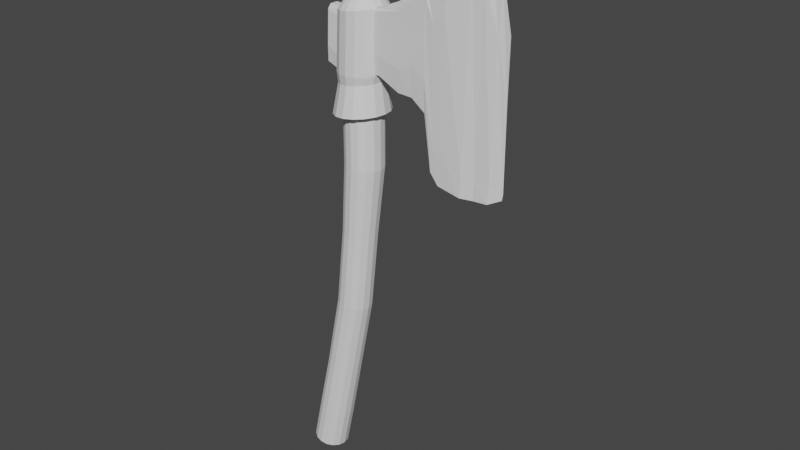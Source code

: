 # Source: Hacha.blend  (saved by Blender 3.2.14; exported with 4.5.12 LTS)
import bpy
from mathutils import Matrix  # noqa: F401  (used for matrix-valued properties, if any)

bpy.ops.wm.read_factory_settings(use_empty=True)
scene = bpy.context.scene
scene.name = 'Scene'

# ---- collections
col_collection = bpy.data.collections.new('Collection'); scene.collection.children.link(col_collection)

# ---- world
world_world = bpy.data.worlds.new('World'); scene.world = world_world
world_world.use_nodes = True; world_world.node_tree.nodes.clear()
_N = world_world.node_tree.nodes; _L = world_world.node_tree.links
n0 = _N.new('ShaderNodeOutputWorld'); n0.name = 'World Output'; n0.location = (300, 300)
n1 = _N.new('ShaderNodeBackground'); n1.name = 'Background'; n1.location = (10, 300)
n1.inputs[0].default_value = (0.05088, 0.05088, 0.05088, 1.0)
_L.new(n1.outputs[0], n0.inputs[0])
n0.is_active_output = True
world_world.color = (0.05088, 0.05088, 0.05088)
world_world.use_sun_shadow = False
world_world.sun_shadow_jitter_overblur = 0.0

# ---- meshes
me_cylinder = bpy.data.meshes.new('Cylinder')
me_cylinder.from_pydata([(0.01093, 0.05704, 0.02069), (0.03344, 0.06344, 0.2584), (0.03271, 0.0527, 0.01924), (0.05766, 0.05861, 0.2568), (0.05117, 0.04033, 0.01801), (0.0782, 0.04486, 0.2554), (0.06351, 0.02183, 0.01719), (0.09192, 0.02428, 0.2545), (0.06784, -2.648e-08, 0.0169), (0.09674, -4.336e-08, 0.2542), (0.06351, -0.02183, 0.01719), (0.09192, -0.02428, 0.2545), (0.05117, -0.04033, 0.01801), (0.0782, -0.04486, 0.2554), (0.03271, -0.0527, 0.01924), (0.05766, -0.05861, 0.2568), (0.01093, -0.05704, 0.02069), (0.03344, -0.06344, 0.2584), (-0.01085, -0.0527, 0.02215), (0.009217, -0.05861, 0.26), (-0.02932, -0.04033, 0.02338), (-0.01132, -0.04486, 0.2614), (-0.04165, -0.02183, 0.0242), (-0.02504, -0.02428, 0.2623), (-0.04599, -2.432e-08, 0.02449), (-0.02986, -4.096e-08, 0.2626), (-0.04165, 0.02183, 0.0242), (-0.02504, 0.02428, 0.2623), (-0.02932, 0.04033, 0.02338), (-0.01132, 0.04486, 0.2614), (-0.01085, 0.0527, 0.02215), (0.009217, 0.05861, 0.26), (-0.01738, 0.05704, -0.2428), (0.004187, 0.0527, -0.2461), (0.02247, 0.04033, -0.249), (0.03469, 0.02183, -0.2509), (0.03898, -2.57e-08, -0.2515), (0.03469, -0.02183, -0.2509), (0.02247, -0.04033, -0.249), (0.004187, -0.0527, -0.2461), (-0.01738, -0.05704, -0.2428), (-0.03895, -0.0527, -0.2394), (-0.05723, -0.04033, -0.2366), (-0.06945, -0.02183, -0.2347), (-0.07374, -2.489e-08, -0.234), (-0.06945, 0.02183, -0.2347), (-0.05723, 0.04033, -0.2366), (-0.03895, 0.0527, -0.2394), (-0.07172, 0.05704, -0.5136), (-0.05037, 0.0527, -0.5181), (-0.03226, 0.04033, -0.522), (-0.02017, 0.02183, -0.5245), (-0.01592, -2.613e-08, -0.5254), (-0.02017, -0.02183, -0.5245), (-0.03226, -0.04033, -0.522), (-0.05037, -0.0527, -0.5181), (-0.07172, -0.05704, -0.5136), (-0.09307, -0.0527, -0.5091), (-0.1112, -0.04033, -0.5052), (-0.1233, -0.02183, -0.5027), (-0.1275, -2.613e-08, -0.5018), (-0.1233, 0.02183, -0.5027), (-0.1112, 0.04033, -0.5052), (-0.09307, 0.0527, -0.5091), (-0.1125, 0.05917, -0.7061), (-0.09038, 0.05466, -0.7108), (-0.0716, 0.04184, -0.7148), (-0.05906, 0.02264, -0.7175), (-0.05465, -2.616e-08, -0.7184), (-0.05906, -0.02264, -0.7175), (-0.0716, -0.04184, -0.7148), (-0.09038, -0.05466, -0.7108), (-0.1125, -0.05917, -0.7061), (-0.1347, -0.05466, -0.7014), (-0.1535, -0.04184, -0.6974), (-0.166, -0.02264, -0.6948), (-0.1704, -2.617e-08, -0.6939), (-0.166, 0.02264, -0.6948), (-0.1535, 0.04184, -0.6974), (-0.1347, 0.05466, -0.7014), (-0.1468, 0.04162, -0.8656), (-0.1434, 0.05917, -0.8487), (-0.1213, 0.05466, -0.8534), (-0.1312, 0.03845, -0.8689), (-0.1025, 0.04184, -0.8574), (-0.118, 0.02943, -0.8717), (-0.08996, 0.02264, -0.86), (-0.1092, 0.01593, -0.8735), (-0.08556, -2.555e-08, -0.861), (-0.1061, -2.53e-08, -0.8742), (-0.08996, -0.02264, -0.86), (-0.1092, -0.01593, -0.8735), (-0.1025, -0.04184, -0.8574), (-0.118, -0.02943, -0.8717), (-0.1213, -0.05466, -0.8534), (-0.1312, -0.03845, -0.8689), (-0.1434, -0.05917, -0.8487), (-0.1468, -0.04162, -0.8656), (-0.1656, -0.05466, -0.844), (-0.1624, -0.03845, -0.8623), (-0.1844, -0.04184, -0.84), (-0.1756, -0.02943, -0.8595), (-0.1969, -0.02264, -0.8374), (-0.1844, -0.01593, -0.8576), (-0.2013, -2.555e-08, -0.8364), (-0.1875, -2.064e-08, -0.8569), (-0.1969, 0.02264, -0.8374), (-0.1844, 0.01593, -0.8576), (-0.1844, 0.04184, -0.84), (-0.1756, 0.02943, -0.8595), (-0.1656, 0.05466, -0.844), (-0.1624, 0.03845, -0.8623), (0.03371, 0.06344, 0.4527), (0.05794, 0.05861, 0.4541), (0.07849, 0.04486, 0.4553), (0.09222, 0.02428, 0.4561), (0.09704, -4.558e-08, 0.4563), (0.09222, -0.02428, 0.4561), (0.07849, -0.04486, 0.4553), (0.05794, -0.05861, 0.4541), (0.03371, -0.06344, 0.4527), (0.009472, -0.05861, 0.4513), (-0.01107, -0.04486, 0.4501), (-0.0248, -0.02428, 0.4493), (-0.02962, -4.107e-08, 0.449), (-0.0248, 0.02428, 0.4493), (-0.01107, 0.04486, 0.4501), (0.009472, 0.05861, 0.4513), (0.09221, -0.02428, 0.4471), (0.07848, -0.04486, 0.4463), (-0.01108, -0.04486, 0.4417), (-0.02481, -0.02428, 0.441), (0.009461, 0.05861, 0.4427), (0.0337, 0.06344, 0.444), (0.09221, 0.02428, 0.4471), (0.09703, -4.548e-08, 0.4473), (0.0337, -0.06344, 0.444), (0.009461, -0.05861, 0.4427), (-0.02481, 0.02428, 0.441), (-0.01108, 0.04486, 0.4417), (0.05793, 0.05861, 0.4453), (0.07848, 0.04486, 0.4463), (0.05793, -0.05861, 0.4453), (-0.02963, -4.106e-08, 0.4407), (0.0273, 0.08963, 0.4293), (0.06142, 0.08281, 0.4328), (0.09035, 0.06338, 0.4357), (0.1097, 0.0343, 0.4377), (0.1165, -4.512e-08, 0.4384), (0.1097, -0.0343, 0.4377), (0.09035, -0.06338, 0.4357), (0.06142, -0.08281, 0.4328), (0.0273, -0.08963, 0.4293), (-0.006819, -0.08281, 0.4257), (-0.03574, -0.06338, 0.4228), (-0.05507, -0.0343, 0.4208), (-0.06186, -3.767e-08, 0.4201), (-0.05507, 0.0343, 0.4208), (-0.03574, 0.06338, 0.4228), (-0.006819, 0.08281, 0.4257), (0.029, 0.07234, 0.5267), (0.05654, 0.06683, 0.5295), (0.07989, 0.05115, 0.5319), (0.09549, 0.02768, 0.5335), (0.101, -3.891e-08, 0.5341), (0.09549, -0.02768, 0.5335), (0.07989, -0.05115, 0.5319), (0.05654, -0.06683, 0.5295), (0.029, -0.07234, 0.5267), (0.001464, -0.06683, 0.5238), (-0.02188, -0.05115, 0.5214), (-0.03748, -0.02768, 0.5198), (-0.04296, -3.29e-08, 0.5193), (-0.03748, 0.02768, 0.5198), (-0.02188, 0.05115, 0.5214), (0.001464, 0.06683, 0.5238), (0.03014, 0.07683, 0.5565), (0.05953, 0.07099, 0.5574), (0.08444, 0.05433, 0.5581), (0.1011, 0.0294, 0.5586), (0.1069, -3.648e-08, 0.5587), (0.1011, -0.0294, 0.5586), (0.08444, -0.05433, 0.5581), (0.05953, -0.07099, 0.5574), (0.03014, -0.07683, 0.5565), (0.0007446, -0.07099, 0.5557), (-0.02417, -0.05433, 0.555), (-0.04082, -0.0294, 0.5545), (-0.04667, -3.162e-08, 0.5543), (-0.04082, 0.0294, 0.5545), (-0.02417, 0.05433, 0.555), (0.0007446, 0.07099, 0.5557), (0.0371, 0.07536, 0.7493), (0.06565, 0.06962, 0.7533), (0.08986, 0.05329, 0.7568), (0.106, 0.02884, 0.7591), (0.1117, -3.912e-08, 0.7599), (0.106, -0.02884, 0.7591), (0.08986, -0.05329, 0.7568), (0.06565, -0.06962, 0.7533), (0.0371, -0.07536, 0.7493), (0.00855, -0.06962, 0.7452), (-0.01565, -0.05329, 0.7418), (-0.03183, -0.02884, 0.7395), (-0.03751, -3.208e-08, 0.7387), (-0.03183, 0.02884, 0.7395), (-0.01565, 0.05329, 0.7418), (0.00855, 0.06962, 0.7452), (0.03503, 0.03563, 0.7794), (0.04853, 0.03292, 0.7813), (0.05997, 0.02519, 0.7829), (0.06762, 0.01363, 0.784), (0.07031, -3.655e-08, 0.7844), (0.06762, -0.01364, 0.784), (0.05997, -0.02519, 0.7829), (0.04853, -0.03292, 0.7813), (0.03503, -0.03563, 0.7794), (0.02153, -0.03292, 0.7775), (0.01009, -0.02519, 0.7758), (0.002439, -0.01364, 0.7747), (-0.0002458, -2.939e-08, 0.7744), (0.002439, 0.01364, 0.7747), (0.01009, 0.02519, 0.7758), (0.02153, 0.03292, 0.7775), (0.05463, 0.04778, 0.7822), (0.03503, 0.05172, 0.7794), (0.07124, 0.03657, 0.7845), (0.08234, 0.01979, 0.7861), (0.08623, -3.63e-08, 0.7867), (0.08234, -0.01979, 0.7861), (0.07124, -0.03657, 0.7845), (0.05462, -0.04778, 0.7822), (0.03503, -0.05172, 0.7794), (0.01543, -0.04778, 0.7766), (-0.001177, -0.03657, 0.7742), (-0.01228, -0.01979, 0.7727), (-0.01617, -3.147e-08, 0.7721), (-0.01228, 0.01979, 0.7727), (-0.001177, 0.03657, 0.7742), (0.01543, 0.04778, 0.7766), (0.03559, 0.03563, 0.8014), (0.04909, 0.03292, 0.8014), (0.06053, 0.02519, 0.8014), (0.06818, 0.01363, 0.8014), (0.07086, -3.63e-08, 0.8014), (0.06818, -0.01364, 0.8014), (0.06053, -0.02519, 0.8014), (0.04909, -0.03292, 0.8014), (0.03559, -0.03563, 0.8014), (0.02209, -0.03292, 0.8014), (0.01064, -0.02519, 0.8014), (0.002996, -0.01364, 0.8014), (0.0003104, -2.914e-08, 0.8014), (0.002996, 0.01364, 0.8014), (0.01064, 0.02519, 0.8014), (0.02209, 0.03292, 0.8014)], [], [(0, 1, 3, 2), (2, 3, 5, 4), (4, 5, 7, 6), (6, 7, 9, 8), (8, 9, 11, 10), (10, 11, 13, 12), (12, 13, 15, 14), (14, 15, 17, 16), (16, 17, 19, 18), (18, 19, 21, 20), (20, 21, 23, 22), (22, 23, 25, 24), (24, 25, 27, 26), (26, 27, 29, 28), (129, 128, 117, 118), (28, 29, 31, 30), (30, 31, 1, 0), (4, 6, 35, 34), (35, 36, 52, 51), (14, 16, 40, 39), (24, 26, 45, 44), (0, 2, 33, 32), (10, 12, 38, 37), (20, 22, 43, 42), (30, 0, 32, 47), (6, 8, 36, 35), (16, 18, 41, 40), (26, 28, 46, 45), (2, 4, 34, 33), (12, 14, 39, 38), (22, 24, 44, 43), (8, 10, 37, 36), (18, 20, 42, 41), (28, 30, 47, 46), (56, 57, 73, 72), (43, 44, 60, 59), (36, 37, 53, 52), (44, 45, 61, 60), (37, 38, 54, 53), (45, 46, 62, 61), (38, 39, 55, 54), (46, 47, 63, 62), (39, 40, 56, 55), (32, 33, 49, 48), (47, 32, 48, 63), (40, 41, 57, 56), (33, 34, 50, 49), (41, 42, 58, 57), (34, 35, 51, 50), (42, 43, 59, 58), (78, 79, 110, 108), (49, 50, 66, 65), (57, 58, 74, 73), (50, 51, 67, 66), (58, 59, 75, 74), (51, 52, 68, 67), (59, 60, 76, 75), (52, 53, 69, 68), (60, 61, 77, 76), (53, 54, 70, 69), (61, 62, 78, 77), (54, 55, 71, 70), (62, 63, 79, 78), (55, 56, 72, 71), (48, 49, 65, 64), (63, 48, 64, 79), (79, 64, 81, 110), (71, 72, 96, 94), (72, 73, 98, 96), (80, 83, 85, 87, 89, 91, 93, 95, 97, 99, 101, 103, 105, 107, 109, 111), (65, 66, 84, 82), (73, 74, 100, 98), (66, 67, 86, 84), (74, 75, 102, 100), (67, 68, 88, 86), (75, 76, 104, 102), (68, 69, 90, 88), (76, 77, 106, 104), (69, 70, 92, 90), (77, 78, 108, 106), (70, 71, 94, 92), (81, 82, 83, 80), (82, 84, 85, 83), (84, 86, 87, 85), (86, 88, 89, 87), (88, 90, 91, 89), (90, 92, 93, 91), (92, 94, 95, 93), (94, 96, 97, 95), (96, 98, 99, 97), (98, 100, 101, 99), (100, 102, 103, 101), (102, 104, 105, 103), (104, 106, 107, 105), (106, 108, 109, 107), (108, 110, 111, 109), (110, 81, 80, 111), (64, 65, 82, 81), (113, 112, 127, 126, 125, 124, 123, 122, 121, 120, 119, 118, 117, 116, 115, 114), (131, 130, 122, 123), (133, 132, 127, 112), (135, 134, 115, 116), (137, 136, 120, 121), (139, 138, 125, 126), (141, 140, 113, 114), (142, 129, 118, 119), (143, 131, 123, 124), (128, 135, 116, 117), (130, 137, 121, 122), (132, 139, 126, 127), (134, 141, 114, 115), (136, 142, 119, 120), (138, 143, 124, 125), (140, 133, 112, 113), (3, 1, 133, 140), (27, 25, 143, 138), (17, 15, 142, 136), (7, 5, 141, 134), (31, 29, 139, 132), (21, 19, 137, 130), (11, 9, 135, 128), (25, 23, 131, 143), (15, 13, 129, 142), (5, 3, 140, 141), (29, 27, 138, 139), (19, 17, 136, 137), (9, 7, 134, 135), (1, 31, 132, 133), (23, 21, 130, 131), (13, 11, 128, 129), (145, 146, 147, 148, 149, 150, 151, 152, 153, 154, 155, 156, 157, 158, 159, 144), (163, 162, 178, 179), (148, 147, 163, 164), (156, 155, 171, 172), (149, 148, 164, 165), (157, 156, 172, 173), (150, 149, 165, 166), (158, 157, 173, 174), (151, 150, 166, 167), (159, 158, 174, 175), (152, 151, 167, 168), (145, 144, 160, 161), (144, 159, 175, 160), (153, 152, 168, 169), (146, 145, 161, 162), (154, 153, 169, 170), (147, 146, 162, 163), (155, 154, 170, 171), (186, 185, 201, 202), (171, 170, 186, 187), (164, 163, 179, 180), (172, 171, 187, 188), (165, 164, 180, 181), (173, 172, 188, 189), (166, 165, 181, 182), (174, 173, 189, 190), (167, 166, 182, 183), (175, 174, 190, 191), (168, 167, 183, 184), (161, 160, 176, 177), (160, 175, 191, 176), (169, 168, 184, 185), (162, 161, 177, 178), (170, 169, 185, 186), (207, 206, 238, 239), (179, 178, 194, 195), (187, 186, 202, 203), (180, 179, 195, 196), (188, 187, 203, 204), (181, 180, 196, 197), (189, 188, 204, 205), (182, 181, 197, 198), (190, 189, 205, 206), (183, 182, 198, 199), (191, 190, 206, 207), (184, 183, 199, 200), (177, 176, 192, 193), (176, 191, 207, 192), (185, 184, 200, 201), (178, 177, 193, 194), (218, 217, 249, 250), (200, 199, 231, 232), (193, 192, 225, 224), (192, 207, 239, 225), (201, 200, 232, 233), (194, 193, 224, 226), (202, 201, 233, 234), (195, 194, 226, 227), (203, 202, 234, 235), (196, 195, 227, 228), (204, 203, 235, 236), (197, 196, 228, 229), (205, 204, 236, 237), (198, 197, 229, 230), (206, 205, 237, 238), (199, 198, 230, 231), (208, 209, 224, 225), (209, 210, 226, 224), (210, 211, 227, 226), (211, 212, 228, 227), (212, 213, 229, 228), (213, 214, 230, 229), (214, 215, 231, 230), (215, 216, 232, 231), (216, 217, 233, 232), (217, 218, 234, 233), (218, 219, 235, 234), (219, 220, 236, 235), (220, 221, 237, 236), (221, 222, 238, 237), (222, 223, 239, 238), (223, 208, 225, 239), (241, 240, 255, 254, 253, 252, 251, 250, 249, 248, 247, 246, 245, 244, 243, 242), (211, 210, 242, 243), (219, 218, 250, 251), (212, 211, 243, 244), (220, 219, 251, 252), (213, 212, 244, 245), (221, 220, 252, 253), (214, 213, 245, 246), (222, 221, 253, 254), (215, 214, 246, 247), (223, 222, 254, 255), (216, 215, 247, 248), (209, 208, 240, 241), (208, 223, 255, 240), (217, 216, 248, 249), (210, 209, 241, 242)])
_uv = me_cylinder.uv_layers.new(name='UVMap')
_uv.uv.foreach_set('vector', [1.0, 0.5, 1.0, 1.0, 0.9375, 1.0, 0.9375, 0.5, 0.9375, 0.5, 0.9375, 1.0, 0.875, 1.0, 0.875, 0.5, 0.875, 0.5, 0.875, 1.0, 0.8125, 1.0, 0.8125, 0.5, 0.8125, 0.5, 0.8125, 1.0, 0.75, 1.0, 0.75, 0.5, 0.75, 0.5, 0.75, 1.0, 0.6875, 1.0, 0.6875, 0.5, 0.6875, 0.5, 0.6875, 1.0, 0.625, 1.0, 0.625, 0.5, 0.625, 0.5, 0.625, 1.0, 0.5625, 1.0, 0.5625, 0.5, 0.5625, 0.5, 0.5625, 1.0, 0.5, 1.0, 0.5, 0.5, 0.5, 0.5, 0.5, 1.0, 0.4375, 1.0, 0.4375, 0.5, 0.4375, 0.5, 0.4375, 1.0, 0.375, 1.0, 0.375, 0.5, 0.375, 0.5, 0.375, 1.0, 0.3125, 1.0, 0.3125, 0.5, 0.3125, 0.5, 0.3125, 1.0, 0.25, 1.0, 0.25, 0.5, 0.25, 0.5, 0.25, 1.0, 0.1875, 1.0, 0.1875, 0.5, 0.1875, 0.5, 0.1875, 1.0, 0.125, 1.0, 0.125, 0.5, 0.625, 1.0, 0.6875, 1.0, 0.6875, 1.0, 0.625, 1.0, 0.125, 0.5, 0.125, 1.0, 0.0625, 1.0, 0.0625, 0.5, 0.0625, 0.5, 0.0625, 1.0, 0.0, 1.0, 0.0, 0.5, 0.875, 0.5, 0.8125, 0.5, 0.8125, 0.5, 0.875, 0.5, 0.8125, 0.5, 0.75, 0.5, 0.75, 0.5, 0.8125, 0.5, 0.5625, 0.5, 0.5, 0.5, 0.5, 0.5, 0.5625, 0.5, 0.25, 0.5, 0.1875, 0.5, 0.1875, 0.5, 0.25, 0.5, 1.0, 0.5, 0.9375, 0.5, 0.9375, 0.5, 1.0, 0.5, 0.6875, 0.5, 0.625, 0.5, 0.625, 0.5, 0.6875, 0.5, 0.375, 0.5, 0.3125, 0.5, 0.3125, 0.5, 0.375, 0.5, 0.0625, 0.5, 0.0, 0.5, 0.0, 0.5, 0.0625, 0.5, 0.8125, 0.5, 0.75, 0.5, 0.75, 0.5, 0.8125, 0.5, 0.5, 0.5, 0.4375, 0.5, 0.4375, 0.5, 0.5, 0.5, 0.1875, 0.5, 0.125, 0.5, 0.125, 0.5, 0.1875, 0.5, 0.9375, 0.5, 0.875, 0.5, 0.875, 0.5, 0.9375, 0.5, 0.625, 0.5, 0.5625, 0.5, 0.5625, 0.5, 0.625, 0.5, 0.3125, 0.5, 0.25, 0.5, 0.25, 0.5, 0.3125, 0.5, 0.75, 0.5, 0.6875, 0.5, 0.6875, 0.5, 0.75, 0.5, 0.4375, 0.5, 0.375, 0.5, 0.375, 0.5, 0.4375, 0.5, 0.125, 0.5, 0.0625, 0.5, 0.0625, 0.5, 0.125, 0.5, 0.5, 0.5, 0.4375, 0.5, 0.4375, 0.5, 0.5, 0.5, 0.3125, 0.5, 0.25, 0.5, 0.25, 0.5, 0.3125, 0.5, 0.75, 0.5, 0.6875, 0.5, 0.6875, 0.5, 0.75, 0.5, 0.25, 0.5, 0.1875, 0.5, 0.1875, 0.5, 0.25, 0.5, 0.6875, 0.5, 0.625, 0.5, 0.625, 0.5, 0.6875, 0.5, 0.1875, 0.5, 0.125, 0.5, 0.125, 0.5, 0.1875, 0.5, 0.625, 0.5, 0.5625, 0.5, 0.5625, 0.5, 0.625, 0.5, 0.125, 0.5, 0.0625, 0.5, 0.0625, 0.5, 0.125, 0.5, 0.5625, 0.5, 0.5, 0.5, 0.5, 0.5, 0.5625, 0.5, 1.0, 0.5, 0.9375, 0.5, 0.9375, 0.5, 1.0, 0.5, 0.0625, 0.5, 0.0, 0.5, 0.0, 0.5, 0.0625, 0.5, 0.5, 0.5, 0.4375, 0.5, 0.4375, 0.5, 0.5, 0.5, 0.9375, 0.5, 0.875, 0.5, 0.875, 0.5, 0.9375, 0.5, 0.4375, 0.5, 0.375, 0.5, 0.375, 0.5, 0.4375, 0.5, 0.875, 0.5, 0.8125, 0.5, 0.8125, 0.5, 0.875, 0.5, 0.375, 0.5, 0.3125, 0.5, 0.3125, 0.5, 0.375, 0.5, 0.125, 0.5, 0.0625, 0.5, 0.0625, 0.5, 0.125, 0.5, 0.9375, 0.5, 0.875, 0.5, 0.875, 0.5, 0.9375, 0.5, 0.4375, 0.5, 0.375, 0.5, 0.375, 0.5, 0.4375, 0.5, 0.875, 0.5, 0.8125, 0.5, 0.8125, 0.5, 0.875, 0.5, 0.375, 0.5, 0.3125, 0.5, 0.3125, 0.5, 0.375, 0.5, 0.8125, 0.5, 0.75, 0.5, 0.75, 0.5, 0.8125, 0.5, 0.3125, 0.5, 0.25, 0.5, 0.25, 0.5, 0.3125, 0.5, 0.75, 0.5, 0.6875, 0.5, 0.6875, 0.5, 0.75, 0.5, 0.25, 0.5, 0.1875, 0.5, 0.1875, 0.5, 0.25, 0.5, 0.6875, 0.5, 0.625, 0.5, 0.625, 0.5, 0.6875, 0.5, 0.1875, 0.5, 0.125, 0.5, 0.125, 0.5, 0.1875, 0.5, 0.625, 0.5, 0.5625, 0.5, 0.5625, 0.5, 0.625, 0.5, 0.125, 0.5, 0.0625, 0.5, 0.0625, 0.5, 0.125, 0.5, 0.5625, 0.5, 0.5, 0.5, 0.5, 0.5, 0.5625, 0.5, 1.0, 0.5, 0.9375, 0.5, 0.9375, 0.5, 1.0, 0.5, 0.0625, 0.5, 0.0, 0.5, 0.0, 0.5, 0.0625, 0.5, 0.0625, 0.5, 0.0, 0.5, 0.0, 0.5, 0.0625, 0.5, 0.5625, 0.5, 0.5, 0.5, 0.5, 0.5, 0.5625, 0.5, 0.5, 0.5, 0.4375, 0.5, 0.4375, 0.5, 0.5, 0.5, 0.75, 0.4188, 0.8146, 0.406, 0.8694, 0.3694, 0.906, 0.3146, 0.9188, 0.25, 0.906, 0.1854, 0.8694, 0.1306, 0.8146, 0.09405, 0.75, 0.0812, 0.6854, 0.09405, 0.6306, 0.1306, 0.594, 0.1854, 0.5812, 0.25, 0.594, 0.3146, 0.6306, 0.3694, 0.6854, 0.406, 0.9375, 0.5, 0.875, 0.5, 0.875, 0.5, 0.9375, 0.5, 0.4375, 0.5, 0.375, 0.5, 0.375, 0.5, 0.4375, 0.5, 0.875, 0.5, 0.8125, 0.5, 0.8125, 0.5, 0.875, 0.5, 0.375, 0.5, 0.3125, 0.5, 0.3125, 0.5, 0.375, 0.5, 0.8125, 0.5, 0.75, 0.5, 0.75, 0.5, 0.8125, 0.5, 0.3125, 0.5, 0.25, 0.5, 0.25, 0.5, 0.3125, 0.5, 0.75, 0.5, 0.6875, 0.5, 0.6875, 0.5, 0.75, 0.5, 0.25, 0.5, 0.1875, 0.5, 0.1875, 0.5, 0.25, 0.5, 0.6875, 0.5, 0.625, 0.5, 0.625, 0.5, 0.6875, 0.5, 0.1875, 0.5, 0.125, 0.5, 0.125, 0.5, 0.1875, 0.5, 0.625, 0.5, 0.5625, 0.5, 0.5625, 0.5, 0.625, 0.5, 0.75, 0.49, 0.841, 0.4719, 0.8146, 0.406, 0.75, 0.4188, 0.8418, 0.4717, 0.9191, 0.4201, 0.8694, 0.3694, 0.8146, 0.406, 0.9197, 0.4197, 0.9715, 0.3423, 0.906, 0.3146, 0.8694, 0.3694, 0.9717, 0.3418, 0.99, 0.2502, 0.9188, 0.25, 0.906, 0.3146, 0.99, 0.2498, 0.9717, 0.1582, 0.906, 0.1854, 0.9188, 0.25, 0.9715, 0.1577, 0.9197, 0.08029, 0.8694, 0.1306, 0.906, 0.1854, 0.9191, 0.07989, 0.8418, 0.02827, 0.8146, 0.09405, 0.8694, 0.1306, 0.841, 0.0281, 0.75, 0.01, 0.75, 0.0812, 0.8146, 0.09405, 0.7492, 0.01017, 0.6582, 0.02827, 0.6854, 0.09405, 0.75, 0.0812, 0.6575, 0.02868, 0.5803, 0.08029, 0.6306, 0.1306, 0.6854, 0.09405, 0.58, 0.0807, 0.5283, 0.1582, 0.594, 0.1854, 0.6306, 0.1306, 0.5282, 0.1583, 0.51, 0.25, 0.5812, 0.25, 0.594, 0.1854, 0.51, 0.25, 0.5282, 0.3417, 0.594, 0.3146, 0.5812, 0.25, 0.5283, 0.3418, 0.58, 0.4193, 0.6306, 0.3694, 0.594, 0.3146, 0.5803, 0.4197, 0.6575, 0.4713, 0.6854, 0.406, 0.6306, 0.3694, 0.6582, 0.4717, 0.7492, 0.4898, 0.75, 0.4188, 0.6854, 0.406, 1.0, 0.5, 0.9375, 0.5, 0.9375, 0.5, 1.0, 0.5, 0.3418, 0.4717, 0.25, 0.49, 0.1582, 0.4717, 0.08029, 0.4197, 0.02827, 0.3418, 0.01, 0.25, 0.02827, 0.1582, 0.08029, 0.08029, 0.1582, 0.02827, 0.25, 0.01, 0.3418, 0.02827, 0.4197, 0.08029, 0.4717, 0.1582, 0.49, 0.25, 0.4717, 0.3418, 0.4197, 0.4197, 0.3125, 1.0, 0.375, 1.0, 0.375, 1.0, 0.3125, 1.0, 0.0, 1.0, 0.0625, 1.0, 0.0625, 1.0, 0.0, 1.0, 0.75, 1.0, 0.8125, 1.0, 0.8125, 1.0, 0.75, 1.0, 0.4375, 1.0, 0.5, 1.0, 0.5, 1.0, 0.4375, 1.0, 0.125, 1.0, 0.1875, 1.0, 0.1875, 1.0, 0.125, 1.0, 0.875, 1.0, 0.9375, 1.0, 0.9375, 1.0, 0.875, 1.0, 0.5625, 1.0, 0.625, 1.0, 0.625, 1.0, 0.5625, 1.0, 0.25, 1.0, 0.3125, 1.0, 0.3125, 1.0, 0.25, 1.0, 0.6875, 1.0, 0.75, 1.0, 0.75, 1.0, 0.6875, 1.0, 0.375, 1.0, 0.4375, 1.0, 0.4375, 1.0, 0.375, 1.0, 0.0625, 1.0, 0.125, 1.0, 0.125, 1.0, 0.0625, 1.0, 0.8125, 1.0, 0.875, 1.0, 0.875, 1.0, 0.8125, 1.0, 0.5, 1.0, 0.5625, 1.0, 0.5625, 1.0, 0.5, 1.0, 0.1875, 1.0, 0.25, 1.0, 0.25, 1.0, 0.1875, 1.0, 0.9375, 1.0, 1.0, 1.0, 1.0, 1.0, 0.9375, 1.0, 0.9375, 1.0, 1.0, 1.0, 1.0, 1.0, 0.9375, 1.0, 0.1875, 1.0, 0.25, 1.0, 0.25, 1.0, 0.1875, 1.0, 0.5, 1.0, 0.5625, 1.0, 0.5625, 1.0, 0.5, 1.0, 0.8125, 1.0, 0.875, 1.0, 0.875, 1.0, 0.8125, 1.0, 0.0625, 1.0, 0.125, 1.0, 0.125, 1.0, 0.0625, 1.0, 0.375, 1.0, 0.4375, 1.0, 0.4375, 1.0, 0.375, 1.0, 0.6875, 1.0, 0.75, 1.0, 0.75, 1.0, 0.6875, 1.0, 0.25, 1.0, 0.3125, 1.0, 0.3125, 1.0, 0.25, 1.0, 0.5625, 1.0, 0.625, 1.0, 0.625, 1.0, 0.5625, 1.0, 0.875, 1.0, 0.9375, 1.0, 0.9375, 1.0, 0.875, 1.0, 0.125, 1.0, 0.1875, 1.0, 0.1875, 1.0, 0.125, 1.0, 0.4375, 1.0, 0.5, 1.0, 0.5, 1.0, 0.4375, 1.0, 0.75, 1.0, 0.8125, 1.0, 0.8125, 1.0, 0.75, 1.0, 0.0, 1.0, 0.0625, 1.0, 0.0625, 1.0, 0.0, 1.0, 0.3125, 1.0, 0.375, 1.0, 0.375, 1.0, 0.3125, 1.0, 0.625, 1.0, 0.6875, 1.0, 0.6875, 1.0, 0.625, 1.0, 0.3418, 0.4717, 0.4197, 0.4197, 0.4717, 0.3418, 0.49, 0.25, 0.4717, 0.1582, 0.4197, 0.08029, 0.3418, 0.02827, 0.25, 0.01, 0.1582, 0.02827, 0.08029, 0.08029, 0.02827, 0.1582, 0.01, 0.25, 0.02827, 0.3418, 0.08029, 0.4197, 0.1582, 0.4717, 0.25, 0.49, 0.4717, 0.3418, 0.4197, 0.4197, 0.4197, 0.4197, 0.4717, 0.3418, 0.49, 0.25, 0.4717, 0.3418, 0.4717, 0.3418, 0.49, 0.25, 0.01, 0.25, 0.02827, 0.1582, 0.02827, 0.1582, 0.01, 0.25, 0.4717, 0.1582, 0.49, 0.25, 0.49, 0.25, 0.4717, 0.1582, 0.02827, 0.3418, 0.01, 0.25, 0.01, 0.25, 0.02827, 0.3418, 0.4197, 0.08029, 0.4717, 0.1582, 0.4717, 0.1582, 0.4197, 0.08029, 0.08029, 0.4197, 0.02827, 0.3418, 0.02827, 0.3418, 0.08029, 0.4197, 0.3418, 0.02827, 0.4197, 0.08029, 0.4197, 0.08029, 0.3418, 0.02827, 0.1582, 0.4717, 0.08029, 0.4197, 0.08029, 0.4197, 0.1582, 0.4717, 0.25, 0.01, 0.3418, 0.02827, 0.3418, 0.02827, 0.25, 0.01, 0.3418, 0.4717, 0.25, 0.49, 0.25, 0.49, 0.3418, 0.4717, 0.25, 0.49, 0.1582, 0.4717, 0.1582, 0.4717, 0.25, 0.49, 0.1582, 0.02827, 0.25, 0.01, 0.25, 0.01, 0.1582, 0.02827, 0.4197, 0.4197, 0.3418, 0.4717, 0.3418, 0.4717, 0.4197, 0.4197, 0.08029, 0.08029, 0.1582, 0.02827, 0.1582, 0.02827, 0.08029, 0.08029, 0.4717, 0.3418, 0.4197, 0.4197, 0.4197, 0.4197, 0.4717, 0.3418, 0.02827, 0.1582, 0.08029, 0.08029, 0.08029, 0.08029, 0.02827, 0.1582, 0.08029, 0.08029, 0.1582, 0.02827, 0.1582, 0.02827, 0.08029, 0.08029, 0.02827, 0.1582, 0.08029, 0.08029, 0.08029, 0.08029, 0.02827, 0.1582, 0.49, 0.25, 0.4717, 0.3418, 0.4717, 0.3418, 0.49, 0.25, 0.01, 0.25, 0.02827, 0.1582, 0.02827, 0.1582, 0.01, 0.25, 0.4717, 0.1582, 0.49, 0.25, 0.49, 0.25, 0.4717, 0.1582, 0.02827, 0.3418, 0.01, 0.25, 0.01, 0.25, 0.02827, 0.3418, 0.4197, 0.08029, 0.4717, 0.1582, 0.4717, 0.1582, 0.4197, 0.08029, 0.08029, 0.4197, 0.02827, 0.3418, 0.02827, 0.3418, 0.08029, 0.4197, 0.3418, 0.02827, 0.4197, 0.08029, 0.4197, 0.08029, 0.3418, 0.02827, 0.1582, 0.4717, 0.08029, 0.4197, 0.08029, 0.4197, 0.1582, 0.4717, 0.25, 0.01, 0.3418, 0.02827, 0.3418, 0.02827, 0.25, 0.01, 0.3418, 0.4717, 0.25, 0.49, 0.25, 0.49, 0.3418, 0.4717, 0.25, 0.49, 0.1582, 0.4717, 0.1582, 0.4717, 0.25, 0.49, 0.1582, 0.02827, 0.25, 0.01, 0.25, 0.01, 0.1582, 0.02827, 0.4197, 0.4197, 0.3418, 0.4717, 0.3418, 0.4717, 0.4197, 0.4197, 0.08029, 0.08029, 0.1582, 0.02827, 0.1582, 0.02827, 0.08029, 0.08029, 0.1582, 0.4717, 0.08029, 0.4197, 0.08029, 0.4197, 0.1582, 0.4717, 0.4717, 0.3418, 0.4197, 0.4197, 0.4197, 0.4197, 0.4717, 0.3418, 0.02827, 0.1582, 0.08029, 0.08029, 0.08029, 0.08029, 0.02827, 0.1582, 0.49, 0.25, 0.4717, 0.3418, 0.4717, 0.3418, 0.49, 0.25, 0.01, 0.25, 0.02827, 0.1582, 0.02827, 0.1582, 0.01, 0.25, 0.4717, 0.1582, 0.49, 0.25, 0.49, 0.25, 0.4717, 0.1582, 0.02827, 0.3418, 0.01, 0.25, 0.01, 0.25, 0.02827, 0.3418, 0.4197, 0.08029, 0.4717, 0.1582, 0.4717, 0.1582, 0.4197, 0.08029, 0.08029, 0.4197, 0.02827, 0.3418, 0.02827, 0.3418, 0.08029, 0.4197, 0.3418, 0.02827, 0.4197, 0.08029, 0.4197, 0.08029, 0.3418, 0.02827, 0.1582, 0.4717, 0.08029, 0.4197, 0.08029, 0.4197, 0.1582, 0.4717, 0.25, 0.01, 0.3418, 0.02827, 0.3418, 0.02827, 0.25, 0.01, 0.3418, 0.4717, 0.25, 0.49, 0.25, 0.49, 0.3418, 0.4717, 0.25, 0.49, 0.1582, 0.4717, 0.1582, 0.4717, 0.25, 0.49, 0.1582, 0.02827, 0.25, 0.01, 0.25, 0.01, 0.1582, 0.02827, 0.4197, 0.4197, 0.3418, 0.4717, 0.3418, 0.4717, 0.4197, 0.4197, 0.1331, 0.1331, 0.1867, 0.09724, 0.1867, 0.09724, 0.1331, 0.1331, 0.25, 0.01, 0.3418, 0.02827, 0.3418, 0.02827, 0.25, 0.01, 0.3418, 0.4717, 0.25, 0.49, 0.25, 0.49, 0.3418, 0.4717, 0.25, 0.49, 0.1582, 0.4717, 0.1582, 0.4717, 0.25, 0.49, 0.1582, 0.02827, 0.25, 0.01, 0.25, 0.01, 0.1582, 0.02827, 0.4197, 0.4197, 0.3418, 0.4717, 0.3418, 0.4717, 0.4197, 0.4197, 0.08029, 0.08029, 0.1582, 0.02827, 0.1582, 0.02827, 0.08029, 0.08029, 0.4717, 0.3418, 0.4197, 0.4197, 0.4197, 0.4197, 0.4717, 0.3418, 0.02827, 0.1582, 0.08029, 0.08029, 0.08029, 0.08029, 0.02827, 0.1582, 0.49, 0.25, 0.4717, 0.3418, 0.4717, 0.3418, 0.49, 0.25, 0.01, 0.25, 0.02827, 0.1582, 0.02827, 0.1582, 0.01, 0.25, 0.4717, 0.1582, 0.49, 0.25, 0.49, 0.25, 0.4717, 0.1582, 0.02827, 0.3418, 0.01, 0.25, 0.01, 0.25, 0.02827, 0.3418, 0.4197, 0.08029, 0.4717, 0.1582, 0.4717, 0.1582, 0.4197, 0.08029, 0.08029, 0.4197, 0.02827, 0.3418, 0.02827, 0.3418, 0.08029, 0.4197, 0.3418, 0.02827, 0.4197, 0.08029, 0.4197, 0.08029, 0.3418, 0.02827, 0.25, 0.4153, 0.3133, 0.4028, 0.3418, 0.4717, 0.25, 0.49, 0.3133, 0.4028, 0.3669, 0.3669, 0.4197, 0.4197, 0.3418, 0.4717, 0.3669, 0.3669, 0.4028, 0.3133, 0.4717, 0.3418, 0.4197, 0.4197, 0.4028, 0.3133, 0.4153, 0.25, 0.49, 0.25, 0.4717, 0.3418, 0.4153, 0.25, 0.4028, 0.1867, 0.4717, 0.1582, 0.49, 0.25, 0.4028, 0.1867, 0.3669, 0.1331, 0.4197, 0.08029, 0.4717, 0.1582, 0.3669, 0.1331, 0.3133, 0.09724, 0.3418, 0.02827, 0.4197, 0.08029, 0.3133, 0.09724, 0.25, 0.08466, 0.25, 0.01, 0.3418, 0.02827, 0.25, 0.08466, 0.1867, 0.09724, 0.1582, 0.02827, 0.25, 0.01, 0.1867, 0.09724, 0.1331, 0.1331, 0.08029, 0.08029, 0.1582, 0.02827, 0.1331, 0.1331, 0.09724, 0.1867, 0.02827, 0.1582, 0.08029, 0.08029, 0.09724, 0.1867, 0.08466, 0.25, 0.01, 0.25, 0.02827, 0.1582, 0.08466, 0.25, 0.09724, 0.3133, 0.02827, 0.3418, 0.01, 0.25, 0.09724, 0.3133, 0.1331, 0.3669, 0.08029, 0.4197, 0.02827, 0.3418, 0.1331, 0.3669, 0.1867, 0.4028, 0.1582, 0.4717, 0.08029, 0.4197, 0.1867, 0.4028, 0.25, 0.4153, 0.25, 0.49, 0.1582, 0.4717, 0.3133, 0.4028, 0.25, 0.4153, 0.1867, 0.4028, 0.1331, 0.3669, 0.09724, 0.3133, 0.08466, 0.25, 0.09724, 0.1867, 0.1331, 0.1331, 0.1867, 0.09724, 0.25, 0.08466, 0.3133, 0.09724, 0.3669, 0.1331, 0.4028, 0.1867, 0.4153, 0.25, 0.4028, 0.3133, 0.3669, 0.3669, 0.4028, 0.3133, 0.3669, 0.3669, 0.3669, 0.3669, 0.4028, 0.3133, 0.09724, 0.1867, 0.1331, 0.1331, 0.1331, 0.1331, 0.09724, 0.1867, 0.4153, 0.25, 0.4028, 0.3133, 0.4028, 0.3133, 0.4153, 0.25, 0.08466, 0.25, 0.09724, 0.1867, 0.09724, 0.1867, 0.08466, 0.25, 0.4028, 0.1867, 0.4153, 0.25, 0.4153, 0.25, 0.4028, 0.1867, 0.09724, 0.3133, 0.08466, 0.25, 0.08466, 0.25, 0.09724, 0.3133, 0.3669, 0.1331, 0.4028, 0.1867, 0.4028, 0.1867, 0.3669, 0.1331, 0.1331, 0.3669, 0.09724, 0.3133, 0.09724, 0.3133, 0.1331, 0.3669, 0.3133, 0.09724, 0.3669, 0.1331, 0.3669, 0.1331, 0.3133, 0.09724, 0.1867, 0.4028, 0.1331, 0.3669, 0.1331, 0.3669, 0.1867, 0.4028, 0.25, 0.08466, 0.3133, 0.09724, 0.3133, 0.09724, 0.25, 0.08466, 0.3133, 0.4028, 0.25, 0.4153, 0.25, 0.4153, 0.3133, 0.4028, 0.25, 0.4153, 0.1867, 0.4028, 0.1867, 0.4028, 0.25, 0.4153, 0.1867, 0.09724, 0.25, 0.08466, 0.25, 0.08466, 0.1867, 0.09724, 0.3669, 0.3669, 0.3133, 0.4028, 0.3133, 0.4028, 0.3669, 0.3669])
me_cylinder.update()
me_plane = bpy.data.meshes.new('Plane')
me_plane.from_pydata([(-0.1184, -1.53e-08, -0.1827), (-0.05359, -1.34e-08, -0.2087), (-0.1028, -1.892e-08, -0.006186), (-0.05359, -1.749e-08, -0.009602), (0.07702, -1.666e-08, -0.1845), (0.07702, -2.075e-08, 0.01462), (0.1497, -2.049e-08, -0.22), (0.1497, -2.458e-08, 0.04316), (0.199, -2.468e-08, -0.2226), (0.199, -2.877e-08, 0.0743), (0.2457, -1.991e-08, -0.258), (0.2483, -3.388e-08, 0.1124), (0.269, 3.447e-09, -0.4319), (0.2803, -3.806e-08, 0.1435), (0.3737, 1.03e-08, -0.4829), (0.4009, -6.049e-08, 0.3104), (0.2963, 8.27e-09, -0.4678), (0.3239, -4.441e-08, 0.1907), (0.4141, 1.03e-08, -0.4829), (0.4368, -5.567e-08, 0.2746), (0.4619, 9.902e-09, -0.4799), (0.4771, -4.061e-08, 0.1625), (0.5022, 7.291e-09, -0.4605), (0.507, -2.033e-08, 0.0115), (-0.1184, -0.02686, -0.1827), (-0.05359, -0.02686, -0.2087), (-0.1028, -0.02686, -0.006186), (-0.05359, -0.02686, -0.009602), (0.07702, -0.02686, -0.1845), (0.07702, -0.02686, 0.01462), (0.1497, -0.02686, -0.22), (0.1497, -0.02686, 0.04316), (0.199, -0.02686, -0.2226), (0.199, -0.02686, 0.0743), (0.2457, -0.02686, -0.258), (0.2483, -0.02686, 0.1124), (0.269, -0.02686, -0.4319), (0.2803, -0.02686, 0.1435), (0.3737, -0.02686, -0.4829), (0.4009, -0.007634, 0.3104), (0.2963, -0.02686, -0.4678), (0.3239, -0.02686, 0.1907), (0.4141, -0.01666, -0.4829), (0.4368, -0.002818, 0.2746), (0.4619, -0.01603, -0.4799), (0.4771, -0.002818, 0.1625), (0.5022, -0.002589, -0.4605), (0.507, -0.002589, 0.0115), (-0.108, -0.005771, -0.02104), (-0.1132, -0.005771, -0.1317), (-0.05359, -0.005771, -0.1664), (-0.05359, -0.005771, -0.04161), (0.07702, -0.005771, -0.1209), (0.07702, -0.005771, 0.003926), (0.1497, -0.005771, -0.1474), (0.1497, -0.005771, 0.01748), (0.199, -0.005771, -0.1312), (0.199, -0.005771, 0.05488), (0.2466, -0.005771, -0.1518), (0.2474, -0.005771, 0.08036), (0.2728, -0.005771, -0.3501), (0.2765, -0.005771, 0.01043), (0.3828, -0.005771, -0.3095), (0.3918, -0.005771, 0.1877), (0.3055, -0.005771, -0.3655), (0.3147, -0.005771, 0.04712), (0.4216, -0.005771, -0.332), (0.4292, -0.005771, 0.1427), (0.467, -0.005771, -0.3985), (0.472, -0.005771, 0.004095), (0.5055, -0.001193, -0.4415), (0.5054, -0.0007269, -0.1729), (-0.108, -0.03263, -0.02104), (-0.1132, -0.03263, -0.1317), (-0.05359, -0.03263, -0.1664), (-0.05359, -0.03263, -0.04161), (0.07702, -0.03263, -0.1209), (0.07702, -0.03263, 0.003926), (0.1497, -0.03263, -0.1474), (0.1497, -0.03263, 0.01748), (0.199, -0.03263, -0.1312), (0.199, -0.03263, 0.05488), (0.2466, -0.03263, -0.1518), (0.2474, -0.03263, 0.08036), (0.2788, -0.02928, -0.3501), (0.2765, -0.03263, 0.01043), (0.3769, -0.02663, -0.4217), (0.3918, -0.01981, 0.1877), (0.3115, -0.02928, -0.3655), (0.3147, -0.03263, 0.04712), (0.4169, -0.01615, -0.4258), (0.4292, -0.01531, 0.1427), (0.4663, -0.01301, -0.4095), (0.472, -0.007634, 0.004095), (0.5032, -0.002589, -0.4065), (0.5054, -0.002589, -0.1729)], [], [(48, 2, 3, 51), (50, 52, 4, 1), (52, 54, 6, 4), (54, 56, 8, 6), (56, 58, 10, 8), (58, 60, 12, 10), (64, 62, 14, 16), (60, 64, 16, 12), (62, 66, 18, 14), (66, 68, 20, 18), (68, 70, 22, 20), (72, 75, 27, 26), (74, 25, 28, 76), (76, 28, 30, 78), (78, 30, 32, 80), (80, 32, 34, 82), (82, 34, 36, 84), (88, 40, 38, 86), (84, 36, 40, 88), (86, 38, 42, 90), (90, 42, 44, 92), (92, 44, 46, 94), (5, 3, 27, 29), (17, 13, 37, 41), (8, 10, 34, 32), (18, 20, 44, 42), (12, 16, 40, 36), (49, 0, 24, 73), (11, 9, 33, 35), (21, 19, 43, 45), (4, 6, 30, 28), (15, 17, 41, 39), (0, 1, 25, 24), (71, 23, 47, 95), (7, 5, 29, 31), (10, 12, 36, 34), (20, 22, 46, 44), (3, 2, 26, 27), (13, 11, 35, 37), (23, 21, 45, 47), (6, 8, 32, 30), (14, 18, 42, 38), (9, 7, 31, 33), (19, 15, 39, 43), (1, 4, 28, 25), (16, 14, 38, 40), (22, 70, 94, 46), (70, 71, 95, 94), (2, 48, 72, 26), (48, 49, 73, 72), (45, 93, 95, 47), (93, 92, 94, 95), (43, 91, 93, 45), (91, 90, 92, 93), (39, 87, 91, 43), (87, 86, 90, 91), (37, 85, 89, 41), (85, 84, 88, 89), (41, 89, 87, 39), (89, 88, 86, 87), (35, 83, 85, 37), (83, 82, 84, 85), (33, 81, 83, 35), (81, 80, 82, 83), (31, 79, 81, 33), (79, 78, 80, 81), (29, 77, 79, 31), (77, 76, 78, 79), (27, 75, 77, 29), (75, 74, 76, 77), (24, 25, 74, 73), (73, 74, 75, 72), (21, 23, 71, 69), (69, 71, 70, 68), (19, 21, 69, 67), (67, 69, 68, 66), (15, 19, 67, 63), (63, 67, 66, 62), (13, 17, 65, 61), (61, 65, 64, 60), (17, 15, 63, 65), (65, 63, 62, 64), (11, 13, 61, 59), (59, 61, 60, 58), (9, 11, 59, 57), (57, 59, 58, 56), (7, 9, 57, 55), (55, 57, 56, 54), (5, 7, 55, 53), (53, 55, 54, 52), (3, 5, 53, 51), (51, 53, 52, 50), (0, 49, 50, 1), (49, 48, 51, 50)])
_uv = me_plane.uv_layers.new(name='UVMap')
_uv.uv.foreach_set('vector', [0.0, 0.6667, 0.0, 1.0, 1.0, 1.0, 1.0, 0.6667, 1.0, 0.3333, 1.0, 0.3333, 1.0, 0.0, 1.0, 0.0, 1.0, 0.3333, 1.0, 0.3333, 1.0, 0.0, 1.0, 0.0, 1.0, 0.3333, 1.0, 0.3333, 1.0, 0.0, 1.0, 0.0, 1.0, 0.3333, 1.0, 0.3333, 1.0, 0.0, 1.0, 0.0, 1.0, 0.3333, 1.0, 0.3333, 1.0, 0.0, 1.0, 0.0, 1.0, 0.3333, 1.0, 0.3333, 1.0, 0.0, 1.0, 0.0, 1.0, 0.3333, 1.0, 0.3333, 1.0, 0.0, 1.0, 0.0, 1.0, 0.3333, 1.0, 0.3333, 1.0, 0.0, 1.0, 0.0, 1.0, 0.3333, 1.0, 0.3333, 1.0, 0.0, 1.0, 0.0, 1.0, 0.3333, 1.0, 0.3333, 1.0, 0.0, 1.0, 0.0, 0.0, 0.6667, 1.0, 0.6667, 1.0, 1.0, 0.0, 1.0, 1.0, 0.3333, 1.0, 0.0, 1.0, 0.0, 1.0, 0.3333, 1.0, 0.3333, 1.0, 0.0, 1.0, 0.0, 1.0, 0.3333, 1.0, 0.3333, 1.0, 0.0, 1.0, 0.0, 1.0, 0.3333, 1.0, 0.3333, 1.0, 0.0, 1.0, 0.0, 1.0, 0.3333, 1.0, 0.3333, 1.0, 0.0, 1.0, 0.0, 1.0, 0.3333, 1.0, 0.3333, 1.0, 0.0, 1.0, 0.0, 1.0, 0.1176, 1.0, 0.3333, 1.0, 0.0, 1.0, 0.0, 1.0, 0.3333, 1.0, 0.1176, 1.0, 0.0, 1.0, 0.0, 1.0, 0.126, 1.0, 0.126, 1.0, 0.0, 1.0, 0.0, 1.0, 0.2881, 1.0, 0.2881, 1.0, 0.0, 1.0, 0.0, 1.0, 0.196, 1.0, 1.0, 1.0, 1.0, 1.0, 1.0, 1.0, 1.0, 1.0, 1.0, 1.0, 1.0, 1.0, 1.0, 1.0, 1.0, 1.0, 0.0, 1.0, 0.0, 1.0, 0.0, 1.0, 0.0, 1.0, 0.0, 1.0, 0.0, 1.0, 0.0, 1.0, 0.0, 1.0, 0.0, 1.0, 0.0, 1.0, 0.0, 1.0, 0.0, 0.0, 0.3333, 0.0, 0.0, 0.0, 0.0, 0.0, 0.3333, 1.0, 1.0, 1.0, 1.0, 1.0, 1.0, 1.0, 1.0, 1.0, 1.0, 1.0, 1.0, 1.0, 1.0, 1.0, 1.0, 1.0, 0.0, 1.0, 0.0, 1.0, 0.0, 1.0, 0.0, 1.0, 1.0, 1.0, 1.0, 1.0, 1.0, 1.0, 1.0, 0.0, 0.0, 1.0, 0.0, 1.0, 0.0, 0.0, 0.0, 1.0, 0.6667, 1.0, 1.0, 1.0, 1.0, 1.0, 0.6667, 1.0, 1.0, 1.0, 1.0, 1.0, 1.0, 1.0, 1.0, 1.0, 0.0, 1.0, 0.0, 1.0, 0.0, 1.0, 0.0, 1.0, 0.0, 1.0, 0.0, 1.0, 0.0, 1.0, 0.0, 1.0, 1.0, 0.0, 1.0, 0.0, 1.0, 1.0, 1.0, 1.0, 1.0, 1.0, 1.0, 1.0, 1.0, 1.0, 1.0, 1.0, 1.0, 1.0, 1.0, 1.0, 1.0, 1.0, 1.0, 1.0, 0.0, 1.0, 0.0, 1.0, 0.0, 1.0, 0.0, 1.0, 0.0, 1.0, 0.0, 1.0, 0.0, 1.0, 0.0, 1.0, 1.0, 1.0, 1.0, 1.0, 1.0, 1.0, 1.0, 1.0, 1.0, 1.0, 1.0, 1.0, 1.0, 1.0, 1.0, 1.0, 0.0, 1.0, 0.0, 1.0, 0.0, 1.0, 0.0, 1.0, 0.0, 1.0, 0.0, 1.0, 0.0, 1.0, 0.0, 1.0, 0.0, 1.0, 0.3333, 1.0, 0.196, 1.0, 0.0, 1.0, 0.3333, 1.0, 0.6667, 1.0, 0.6667, 1.0, 0.196, 0.0, 1.0, 0.0, 0.6667, 0.0, 0.6667, 0.0, 1.0, 0.0, 0.6667, 0.0, 0.3333, 0.0, 0.3333, 0.0, 0.6667, 1.0, 1.0, 1.0, 0.6667, 1.0, 0.6667, 1.0, 1.0, 1.0, 0.6667, 1.0, 0.2881, 1.0, 0.196, 1.0, 0.6667, 1.0, 1.0, 1.0, 0.6667, 1.0, 0.6667, 1.0, 1.0, 1.0, 0.6667, 1.0, 0.126, 1.0, 0.2881, 1.0, 0.6667, 1.0, 1.0, 1.0, 0.6667, 1.0, 0.6667, 1.0, 1.0, 1.0, 0.6667, 1.0, 0.1176, 1.0, 0.126, 1.0, 0.6667, 1.0, 1.0, 1.0, 0.6667, 1.0, 0.6667, 1.0, 1.0, 1.0, 0.6667, 1.0, 0.3333, 1.0, 0.3333, 1.0, 0.6667, 1.0, 1.0, 1.0, 0.6667, 1.0, 0.6667, 1.0, 1.0, 1.0, 0.6667, 1.0, 0.3333, 1.0, 0.1176, 1.0, 0.6667, 1.0, 1.0, 1.0, 0.6667, 1.0, 0.6667, 1.0, 1.0, 1.0, 0.6667, 1.0, 0.3333, 1.0, 0.3333, 1.0, 0.6667, 1.0, 1.0, 1.0, 0.6667, 1.0, 0.6667, 1.0, 1.0, 1.0, 0.6667, 1.0, 0.3333, 1.0, 0.3333, 1.0, 0.6667, 1.0, 1.0, 1.0, 0.6667, 1.0, 0.6667, 1.0, 1.0, 1.0, 0.6667, 1.0, 0.3333, 1.0, 0.3333, 1.0, 0.6667, 1.0, 1.0, 1.0, 0.6667, 1.0, 0.6667, 1.0, 1.0, 1.0, 0.6667, 1.0, 0.3333, 1.0, 0.3333, 1.0, 0.6667, 1.0, 1.0, 1.0, 0.6667, 1.0, 0.6667, 1.0, 1.0, 1.0, 0.6667, 1.0, 0.3333, 1.0, 0.3333, 1.0, 0.6667, 0.0, 0.0, 1.0, 0.0, 1.0, 0.3333, 0.0, 0.3333, 0.0, 0.3333, 1.0, 0.3333, 1.0, 0.6667, 0.0, 0.6667, 1.0, 1.0, 1.0, 1.0, 1.0, 0.6667, 1.0, 0.6667, 1.0, 0.6667, 1.0, 0.6667, 1.0, 0.3333, 1.0, 0.3333, 1.0, 1.0, 1.0, 1.0, 1.0, 0.6667, 1.0, 0.6667, 1.0, 0.6667, 1.0, 0.6667, 1.0, 0.3333, 1.0, 0.3333, 1.0, 1.0, 1.0, 1.0, 1.0, 0.6667, 1.0, 0.6667, 1.0, 0.6667, 1.0, 0.6667, 1.0, 0.3333, 1.0, 0.3333, 1.0, 1.0, 1.0, 1.0, 1.0, 0.6667, 1.0, 0.6667, 1.0, 0.6667, 1.0, 0.6667, 1.0, 0.3333, 1.0, 0.3333, 1.0, 1.0, 1.0, 1.0, 1.0, 0.6667, 1.0, 0.6667, 1.0, 0.6667, 1.0, 0.6667, 1.0, 0.3333, 1.0, 0.3333, 1.0, 1.0, 1.0, 1.0, 1.0, 0.6667, 1.0, 0.6667, 1.0, 0.6667, 1.0, 0.6667, 1.0, 0.3333, 1.0, 0.3333, 1.0, 1.0, 1.0, 1.0, 1.0, 0.6667, 1.0, 0.6667, 1.0, 0.6667, 1.0, 0.6667, 1.0, 0.3333, 1.0, 0.3333, 1.0, 1.0, 1.0, 1.0, 1.0, 0.6667, 1.0, 0.6667, 1.0, 0.6667, 1.0, 0.6667, 1.0, 0.3333, 1.0, 0.3333, 1.0, 1.0, 1.0, 1.0, 1.0, 0.6667, 1.0, 0.6667, 1.0, 0.6667, 1.0, 0.6667, 1.0, 0.3333, 1.0, 0.3333, 1.0, 1.0, 1.0, 1.0, 1.0, 0.6667, 1.0, 0.6667, 1.0, 0.6667, 1.0, 0.6667, 1.0, 0.3333, 1.0, 0.3333, 0.0, 0.0, 0.0, 0.3333, 1.0, 0.3333, 1.0, 0.0, 0.0, 0.3333, 0.0, 0.6667, 1.0, 0.6667, 1.0, 0.3333])
me_plane.update()

# ---- objects
ob_empty = bpy.data.objects.new('Empty', None)
ob_cylinder = bpy.data.objects.new('Cylinder', me_cylinder)
ob_plane = bpy.data.objects.new('Plane', me_plane)

# ---- transforms, parenting, visibility, modifiers, constraints
ob_empty.location = (-1.181, 2.679e-08, -0.1994)
ob_empty.rotation_euler = (1.571, 0.0, 0.0)
ob_empty.empty_display_type = 'IMAGE'
ob_empty.empty_display_size = 5.0
ob_cylinder.location = (0.0, 0.0, 0.0)
ob_plane.location = (0.0371, 0.0, 0.7493)
_m = ob_plane.modifiers.new('Mirror', 'MIRROR')
_m.use_axis = (False, False, False)

# ---- collection membership
col_collection.objects.link(ob_empty)
col_collection.objects.link(ob_cylinder)
col_collection.objects.link(ob_plane)

# ---- scene / render settings (as saved in the file)
scene.frame_start = 1; scene.frame_end = 250; scene.frame_set(1)
scene.render.engine = 'BLENDER_EEVEE_NEXT'
scene.cycles.sampling_pattern = 'TABULATED_SOBOL'
scene.cycles.use_light_tree = False
scene.view_settings.view_transform = 'Filmic'
bpy.context.view_layer.update()

# ---- added for rendering (the .blend has no active camera and no usable light): camera, sun
cam_auto = bpy.data.cameras.new('AutoCamera')
cam_auto.lens = 50.0
cam_auto.sensor_width = 36.0
cam_auto.clip_end = 1000.0
ob_auto_camera = bpy.data.objects.new('AutoCamera', cam_auto)
scene.collection.objects.link(ob_auto_camera)
ob_auto_camera.location = (2.09619, -2.30975, 1.63258)
ob_auto_camera.rotation_euler = (1.09748, -7.21219e-08, 0.694738)
scene.camera = ob_auto_camera
light_auto_sun = bpy.data.lights.new('AutoSun', 'SUN')
light_auto_sun.energy = 3.0
light_auto_sun.angle = 0.0523599
ob_auto_sun = bpy.data.objects.new('AutoSun', light_auto_sun)
scene.collection.objects.link(ob_auto_sun)
ob_auto_sun.rotation_euler = (0.872665, 0.174533, 0.523599)
bpy.context.view_layer.update()
